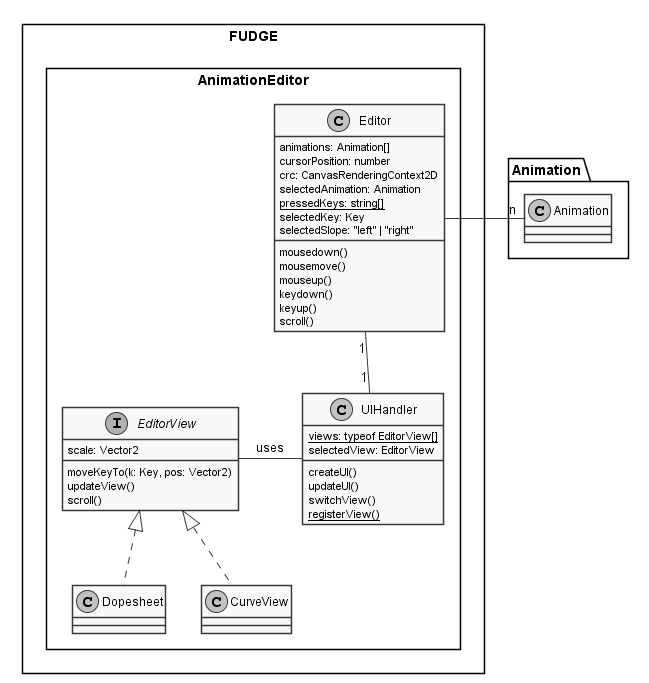

The diagram above was rendered by PlantUML. Its source (embedded in the PNG):
@startuml Animation Editor Class Diagram
skinparam monochrome true
skinparam componentStyle uml2
skinparam classAttributeIconSize 0
skinparam shadowing false
skinparam handwritten false


package FUDGE <<Rectangle>> {













	package AnimationEditor <<Rectangle>> {
		class Editor {
			animations: Animation[]
			cursorPosition: number
			crc: CanvasRenderingContext2D
			selectedAnimation: Animation
			{static} pressedKeys: string[]
			selectedKey: Key
			selectedSlope: "left" | "right"
			mousedown()
			mousemove()
			mouseup()
			keydown()
			keyup()
			scroll()
		}

		class UIHandler {
			{static} views: typeof EditorView[]
			selectedView: EditorView
			
			createUI()
			updateUI()
			switchView()
			{static} registerView()
		}

		interface EditorView{
			scale: Vector2
			moveKeyTo(k: Key, pos: Vector2)
			updateView()
			scroll()
		}
		class Dopesheet implements EditorView {
		
		}
		 
		class CurveView implements EditorView {
		
		}
		
		Editor -right- "n" Animation.Animation
		Editor "1" -- "1" UIHandler
		UIHandler -left- EditorView: uses
	}
}
@enduml